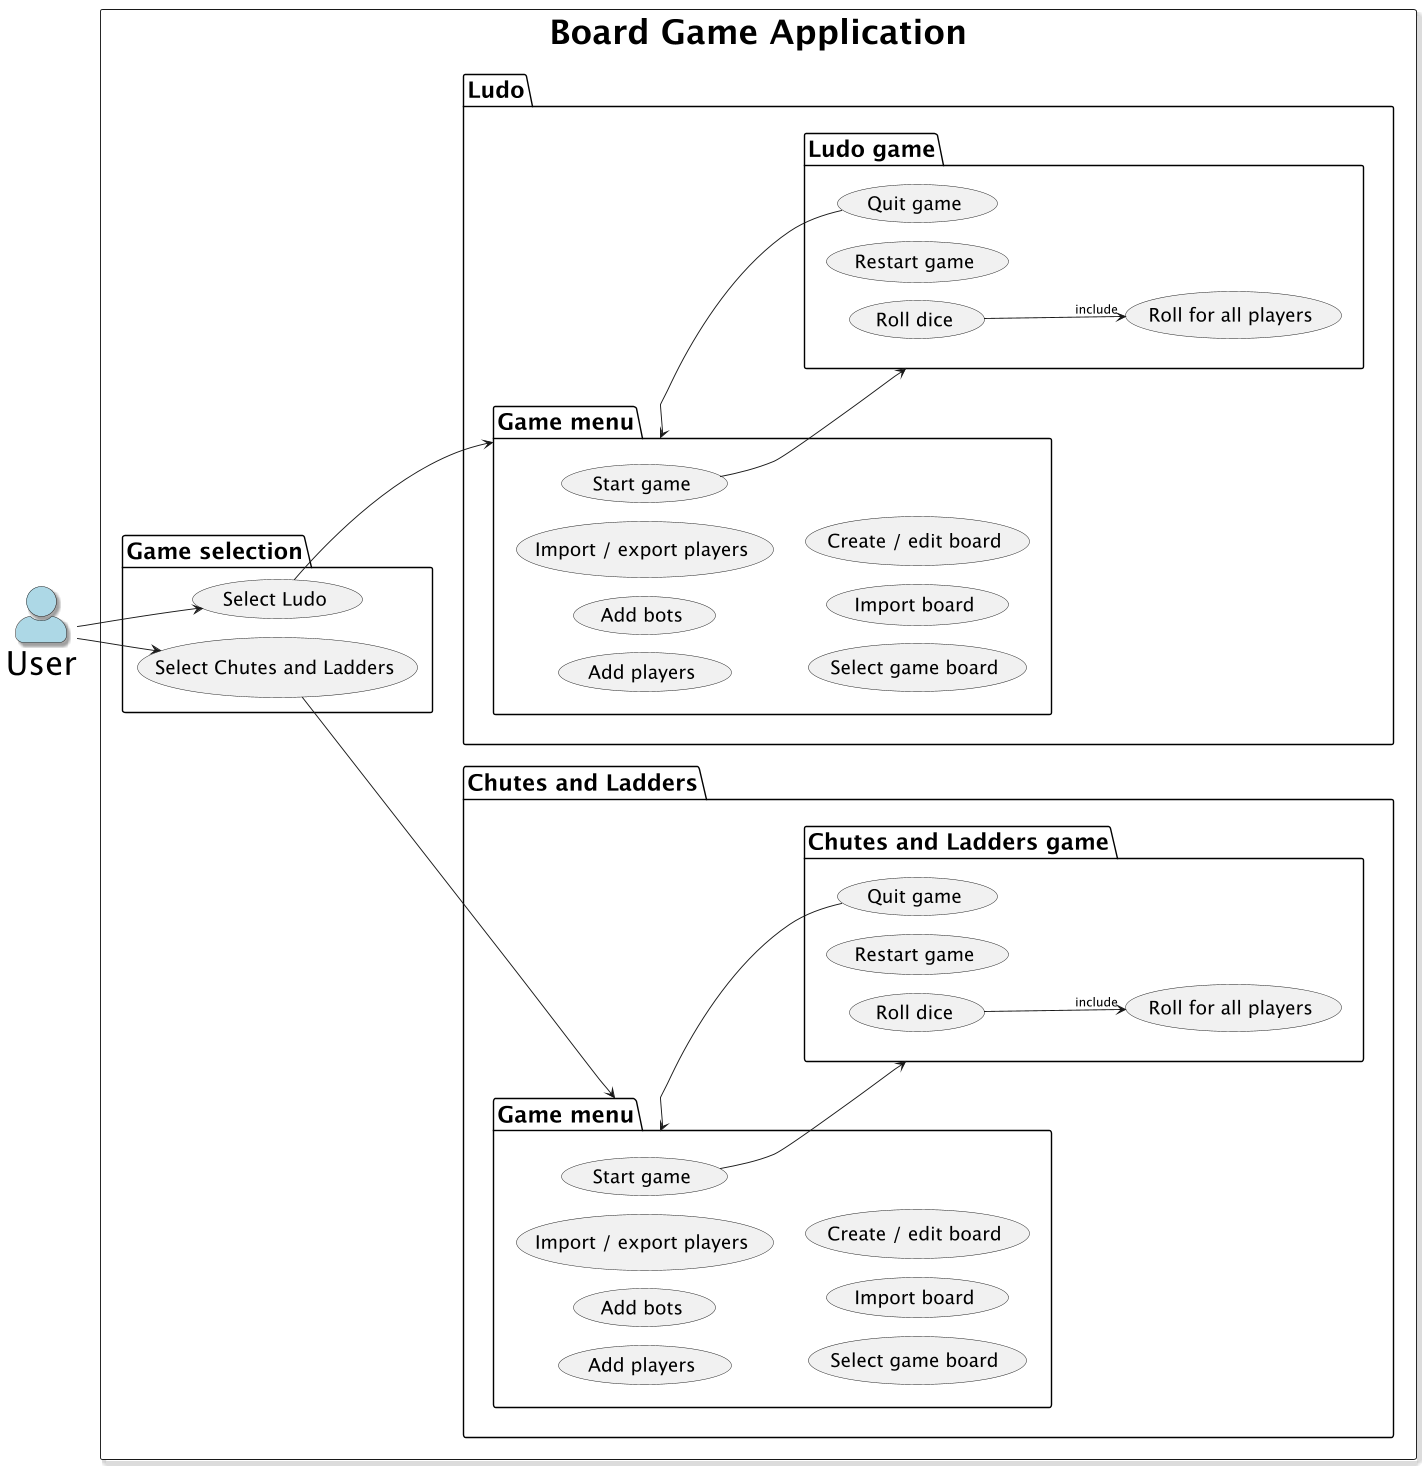

The diagram above was rendered by PlantUML. Its source (embedded in the PNG):
@startuml

skinparam {
    nodesep 20
    ranksep 10
    rectangleFontSize 36
    usecaseFontSize 20
    packageFontSize 24
    actorFontSize 35
    actorStyle awesome
    actorShadowing true
    componentShadowing true
    rectangleShadowing true
    dpi 450
}
left to right direction

actor User #lightblue

rectangle "Board Game Application" {
  package "Game selection" {
    usecase "Select Chutes and Ladders" as UC_select_chutes
    usecase "Select Ludo" as UC_select_ludo
  }

  package "Chutes and Ladders" {
    usecase "Game menu" as UC_chutes_menu

    package "Chutes and Ladders menu" as UC_chutes_menu {
        usecase "Add players" as UC_chutes_add_players
        usecase "Add bots" as UC_chutes_add_bots
        usecase "Import / export players" as UC_chutes_import_export_players
        usecase "Select game board" as UC_chutes_select_board

        usecase "Import board" as UC_chutes_import_board
        usecase "Create / edit board" as UC_chutes_create_board

        usecase "Start game" as UC_chutes_start_game
      }

      package "Chutes and Ladders game" as UC_chutes_game {
        usecase "Roll dice" as UC_chutes_roll_dice
        usecase "Roll for all players" as UC_chutes_roll_for_all_players
        usecase "Restart game" as UC_chutes_restart_game
        usecase "Quit game" as UC_chutes_quit_game
      }
  }

  package "Ludo" {
    usecase "Game menu" as UC_ludo_menu

    package "Ludo menu" as UC_ludo_menu {
        usecase "Add players" as UC_ludo_add_players
        usecase "Add bots" as UC_ludo_add_bots
        usecase "Import / export players" as UC_ludo_import_export_players
        usecase "Select game board" as UC_ludo_select_board

        usecase "Import board" as UC_ludo_import_board
        usecase "Create / edit board" as UC_ludo_create_board

        usecase "Start game" as UC_ludo_start_game
      }

      package "Ludo game" as UC_ludo_game {
        usecase "Roll dice" as UC_ludo_roll_dice
        usecase "Roll for all players" as UC_ludo_roll_for_all_players
        usecase "Restart game" as UC_ludo_restart_game
        usecase "Quit game" as UC_ludo_quit_game
      }
  }
}
User --> UC_select_chutes
User --> UC_select_ludo

UC_select_chutes --> UC_chutes_menu
UC_chutes_start_game --> UC_chutes_game

UC_select_ludo --> UC_ludo_menu
UC_ludo_start_game --> UC_ludo_game

UC_chutes_roll_dice --> UC_chutes_roll_for_all_players : include
UC_ludo_roll_dice --> UC_ludo_roll_for_all_players : include

UC_chutes_quit_game --> UC_chutes_menu
UC_ludo_quit_game --> UC_ludo_menu

@enduml